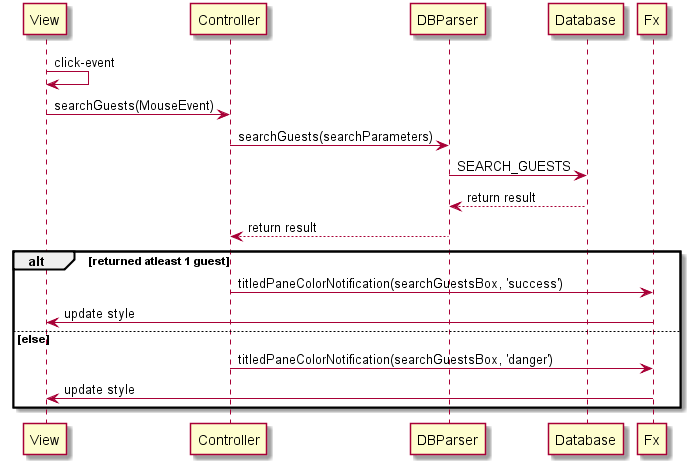

The diagram above was rendered by PlantUML. Its source (embedded in the PNG):
@startuml
View -> View: click-event
View -> Controller: searchGuests(MouseEvent)
Controller -> DBParser: searchGuests(searchParameters)
DBParser -> Database: SEARCH_GUESTS
Database --> DBParser: return result
DBParser --> Controller: return result
alt returned atleast 1 guest
Controller -> Fx: titledPaneColorNotification(searchGuestsBox, 'success')
Fx -> View: update style
else else
Controller -> Fx: titledPaneColorNotification(searchGuestsBox, 'danger')
Fx -> View: update style
end end
@enduml